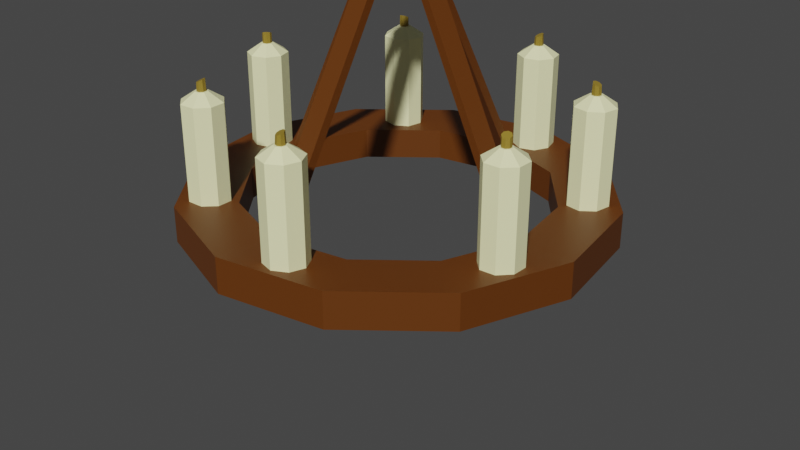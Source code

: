# Source: candle_chandelier.blend  (saved by Blender 2.90.8; exported with 4.5.12 LTS)
import bpy
from mathutils import Matrix  # noqa: F401  (used for matrix-valued properties, if any)

bpy.ops.wm.read_factory_settings(use_empty=True)
scene = bpy.context.scene
scene.name = 'Scene'

# ---- collections
col_collection = bpy.data.collections.new('Collection'); scene.collection.children.link(col_collection)

# ---- materials (node trees are filled in below, after node groups)
mat_candle_s_rope = bpy.data.materials.new("Candle's_rope")
mat_candle_s_rope.use_transparent_shadow = False
mat_white_candle_s = bpy.data.materials.new("White_candle's")
mat_white_candle_s.use_transparent_shadow = False
mat_cooper_candle_chandelier = bpy.data.materials.new('Cooper_candle chandelier')
mat_cooper_candle_chandelier.use_transparent_shadow = False

# ---- material node trees
mat_candle_s_rope.use_nodes = True; mat_candle_s_rope.node_tree.nodes.clear()
_N = mat_candle_s_rope.node_tree.nodes; _L = mat_candle_s_rope.node_tree.links
n0 = _N.new('ShaderNodeBsdfPrincipled'); n0.name = 'Principled BSDF'; n0.location = (10, 300)
n0.distribution = 'GGX'
n0.subsurface_method = 'BURLEY'
n0.inputs[0].default_value = (0.2957, 0.1984, 0.02445, 1.0)
n0.inputs[3].default_value = 1.45
n0.inputs[27].default_value = (0.0, 0.0, 0.0, 1.0)
n0.inputs[28].default_value = 1.0
n1 = _N.new('ShaderNodeOutputMaterial'); n1.name = 'Material Output'; n1.location = (300, 300)
_L.new(n0.outputs[0], n1.inputs[0])
n1.is_active_output = True
mat_white_candle_s.use_nodes = True; mat_white_candle_s.node_tree.nodes.clear()
_N = mat_white_candle_s.node_tree.nodes; _L = mat_white_candle_s.node_tree.links
n0 = _N.new('ShaderNodeBsdfPrincipled'); n0.name = 'Principled BSDF'; n0.location = (10, 300)
n0.distribution = 'GGX'
n0.subsurface_method = 'BURLEY'
n0.inputs[0].default_value = (1.0, 0.9915, 0.549, 1.0)
n0.inputs[3].default_value = 1.45
n0.inputs[27].default_value = (0.0, 0.0, 0.0, 1.0)
n0.inputs[28].default_value = 1.0
n1 = _N.new('ShaderNodeOutputMaterial'); n1.name = 'Material Output'; n1.location = (300, 300)
_L.new(n0.outputs[0], n1.inputs[0])
n1.is_active_output = True
mat_cooper_candle_chandelier.use_nodes = True; mat_cooper_candle_chandelier.node_tree.nodes.clear()
_N = mat_cooper_candle_chandelier.node_tree.nodes; _L = mat_cooper_candle_chandelier.node_tree.links
n0 = _N.new('ShaderNodeBsdfPrincipled'); n0.name = 'Principled BSDF'; n0.location = (10, 300)
n0.distribution = 'GGX'
n0.subsurface_method = 'BURLEY'
n0.inputs[0].default_value = (0.1237, 0.03451, 0.001864, 1.0)
n0.inputs[3].default_value = 1.45
n0.inputs[27].default_value = (0.0, 0.0, 0.0, 1.0)
n0.inputs[28].default_value = 1.0
n1 = _N.new('ShaderNodeOutputMaterial'); n1.name = 'Material Output'; n1.location = (300, 300)
_L.new(n0.outputs[0], n1.inputs[0])
n1.is_active_output = True

# ---- world
world_world = bpy.data.worlds.new('World'); scene.world = world_world
world_world.use_nodes = True; world_world.node_tree.nodes.clear()
_N = world_world.node_tree.nodes; _L = world_world.node_tree.links
n0 = _N.new('ShaderNodeOutputWorld'); n0.name = 'World Output'; n0.location = (300, 300)
n1 = _N.new('ShaderNodeBackground'); n1.name = 'Background'; n1.location = (10, 300)
n1.inputs[0].default_value = (0.05088, 0.05088, 0.05088, 1.0)
_L.new(n1.outputs[0], n0.inputs[0])
n0.is_active_output = True
world_world.color = (0.05088, 0.05088, 0.05088)
world_world.use_sun_shadow = False
world_world.sun_shadow_jitter_overblur = 0.0

# ---- cameras
cam_camera = bpy.data.cameras.new('Camera')
cam_camera.clip_end = 100.0
cam_camera.ortho_scale = 7.314

# ---- meshes
me_circle_023 = bpy.data.meshes.new('Circle.023')
me_circle_023.from_pydata([(2.018, -0.406, -1.111), (1.889, -0.3007, -1.111), (1.723, -0.3176, -1.111), (1.618, -0.447, -1.111), (1.635, -0.613, -1.111), (1.764, -0.7183, -1.111), (1.93, -0.7014, -1.111), (2.035, -0.572, -1.111), (2.018, -0.406, -0.04736), (1.889, -0.3007, -0.04736), (1.723, -0.3176, -0.04736), (1.618, -0.447, -0.04736), (1.635, -0.613, -0.04736), (1.764, -0.7183, -0.04736), (1.93, -0.7014, -0.04736), (2.035, -0.572, -0.04736), (1.87, -0.4858, 0.05426), (1.841, -0.4617, 0.05426), (1.803, -0.4656, 0.05426), (1.779, -0.4952, 0.05426), (1.783, -0.5332, 0.05426), (1.812, -0.5573, 0.05426), (1.85, -0.5534, 0.05426), (1.874, -0.5238, 0.05426), (1.845, -0.4462, 0.05426), (1.885, -0.4781, 0.05426), (1.795, -0.4513, 0.05426), (1.763, -0.4906, 0.05426), (1.768, -0.5409, 0.05426), (1.808, -0.5728, 0.05426), (1.858, -0.5677, 0.05426), (1.89, -0.5285, 0.05426), (1.87, -0.4858, 0.158), (1.843, -0.4657, 0.1722), (1.806, -0.4713, 0.178), (1.781, -0.4992, 0.1722), (1.783, -0.5332, 0.158), (1.81, -0.5533, 0.1438), (1.847, -0.5477, 0.138), (1.872, -0.5198, 0.1438), (0.02744, 2.188, -1.41), (-1.08, 1.891, -1.41), (-1.891, 1.08, -1.41), (-2.188, -0.02744, -1.41), (-1.891, -1.135, -1.41), (-1.08, -1.946, -1.41), (0.02744, -2.243, -1.41), (1.135, -1.946, -1.41), (1.946, -1.135, -1.41), (2.243, -0.02744, -1.41), (1.946, 1.08, -1.41), (1.135, 1.891, -1.41), (0.02744, 1.567, -1.387), (-0.77, 1.354, -1.387), (-1.354, 0.77, -1.387), (-1.567, -0.02744, -1.387), (-1.354, -0.8249, -1.387), (-0.77, -1.409, -1.387), (0.02744, -1.622, -1.387), (0.8249, -1.409, -1.387), (1.409, -0.8249, -1.387), (1.622, -0.02744, -1.387), (1.409, 0.77, -1.387), (0.8249, 1.354, -1.387), (0.02744, 2.188, -1.036), (-1.08, 1.891, -1.036), (-1.891, 1.08, -1.036), (-2.188, -0.02744, -1.036), (-1.891, -1.135, -1.036), (-1.08, -1.946, -1.036), (0.02744, -2.243, -1.036), (1.135, -1.946, -1.036), (1.946, -1.135, -1.036), (2.243, -0.02744, -1.036), (1.946, 1.08, -1.036), (1.135, 1.891, -1.036), (0.02744, 1.567, -1.058), (-0.77, 1.354, -1.058), (-1.354, 0.77, -1.058), (-1.567, -0.02744, -1.058), (-1.354, -0.8249, -1.058), (-0.77, -1.409, -1.058), (0.02744, -1.622, -1.058), (0.8249, -1.409, -1.058), (1.409, -0.8249, -1.058), (1.622, -0.02744, -1.058), (1.409, 0.77, -1.058), (0.8249, 1.354, -1.058), (0.6924, -1.945, -1.111), (0.7227, -1.781, -1.111), (0.6281, -1.644, -1.111), (0.464, -1.613, -1.111), (0.3266, -1.708, -1.111), (0.2963, -1.872, -1.111), (0.3909, -2.009, -1.111), (0.555, -2.04, -1.111), (0.6924, -1.945, -0.04736), (0.7227, -1.781, -0.04736), (0.6281, -1.644, -0.04736), (0.464, -1.613, -0.04736), (0.3266, -1.708, -0.04736), (0.2963, -1.872, -0.04736), (0.3909, -2.009, -0.04736), (0.555, -2.04, -0.04736), (0.5514, -1.854, 0.05426), (0.5583, -1.816, 0.05426), (0.5367, -1.785, 0.05426), (0.4991, -1.778, 0.05426), (0.4676, -1.799, 0.05426), (0.4607, -1.837, 0.05426), (0.4824, -1.868, 0.05426), (0.5199, -1.875, 0.05426), (0.5741, -1.813, 0.05426), (0.565, -1.862, 0.05426), (0.5455, -1.771, 0.05426), (0.4957, -1.762, 0.05426), (0.4541, -1.791, 0.05426), (0.4449, -1.84, 0.05426), (0.4735, -1.882, 0.05426), (0.5233, -1.891, 0.05426), (0.5514, -1.854, 0.158), (0.5558, -1.82, 0.1722), (0.5331, -1.79, 0.178), (0.4966, -1.782, 0.1722), (0.4676, -1.799, 0.158), (0.4632, -1.833, 0.1438), (0.4859, -1.863, 0.138), (0.5224, -1.872, 0.1438), (-0.9257, -1.738, -1.111), (-0.8286, -1.603, -1.111), (-0.8558, -1.438, -1.111), (-0.9915, -1.341, -1.111), (-1.156, -1.368, -1.111), (-1.253, -1.504, -1.111), (-1.226, -1.668, -1.111), (-1.09, -1.765, -1.111), (-0.9257, -1.738, -0.04736), (-0.8286, -1.603, -0.04736), (-0.8558, -1.438, -0.04736), (-0.9915, -1.341, -0.04736), (-1.156, -1.368, -0.04736), (-1.253, -1.504, -0.04736), (-1.226, -1.668, -0.04736), (-1.09, -1.765, -0.04736), (-1.015, -1.596, 0.05426), (-0.9923, -1.564, 0.05426), (-0.9985, -1.527, 0.05426), (-1.03, -1.505, 0.05426), (-1.067, -1.511, 0.05426), (-1.089, -1.542, 0.05426), (-1.083, -1.58, 0.05426), (-1.052, -1.602, 0.05426), (-0.9765, -1.568, 0.05426), (-1.006, -1.609, 0.05426), (-0.9848, -1.518, 0.05426), (-1.026, -1.489, 0.05426), (-1.076, -1.497, 0.05426), (-1.105, -1.538, 0.05426), (-1.097, -1.588, 0.05426), (-1.056, -1.618, 0.05426), (-1.015, -1.596, 0.158), (-0.9962, -1.567, 0.1722), (-1.004, -1.53, 0.178), (-1.033, -1.507, 0.1722), (-1.067, -1.511, 0.158), (-1.086, -1.539, 0.1438), (-1.078, -1.576, 0.138), (-1.048, -1.599, 0.1438), (-1.977, -0.3491, -1.111), (-1.821, -0.4076, -1.111), (-1.669, -0.3386, -1.111), (-1.61, -0.1823, -1.111), (-1.679, -0.03045, -1.111), (-1.835, 0.02811, -1.111), (-1.987, -0.04096, -1.111), (-2.046, -0.1972, -1.111), (-1.977, -0.3491, -0.04736), (-1.821, -0.4076, -0.04736), (-1.669, -0.3386, -0.04736), (-1.61, -0.1823, -0.04736), (-1.679, -0.03045, -0.04736), (-1.835, 0.02811, -0.04736), (-1.987, -0.04096, -0.04736), (-2.046, -0.1972, -0.04736), (-1.862, -0.2262, 0.05426), (-1.826, -0.2396, 0.05426), (-1.792, -0.2238, 0.05426), (-1.778, -0.1881, 0.05426), (-1.794, -0.1533, 0.05426), (-1.83, -0.1399, 0.05426), (-1.865, -0.1557, 0.05426), (-1.878, -0.1915, 0.05426), (-1.826, -0.2558, 0.05426), (-1.873, -0.2381, 0.05426), (-1.78, -0.2349, 0.05426), (-1.762, -0.1875, 0.05426), (-1.783, -0.1415, 0.05426), (-1.83, -0.1237, 0.05426), (-1.876, -0.1447, 0.05426), (-1.894, -0.192, 0.05426), (-1.862, -0.2262, 0.158), (-1.83, -0.2365, 0.1722), (-1.796, -0.2194, 0.178), (-1.782, -0.185, 0.1722), (-1.794, -0.1533, 0.158), (-1.826, -0.143, 0.1438), (-1.86, -0.1601, 0.138), (-1.875, -0.1946, 0.1438), (-1.5, 1.231, -1.111), (-1.397, 1.1, -1.111), (-1.231, 1.08, -1.111), (-1.1, 1.182, -1.111), (-1.08, 1.348, -1.111), (-1.182, 1.479, -1.111), (-1.348, 1.5, -1.111), (-1.479, 1.397, -1.111), (-1.5, 1.231, -0.04736), (-1.397, 1.1, -0.04736), (-1.231, 1.08, -0.04736), (-1.1, 1.182, -0.04736), (-1.08, 1.348, -0.04736), (-1.182, 1.479, -0.04736), (-1.348, 1.5, -0.04736), (-1.479, 1.397, -0.04736), (-1.338, 1.276, 0.05426), (-1.314, 1.246, 0.05426), (-1.276, 1.242, 0.05426), (-1.246, 1.265, 0.05426), (-1.242, 1.303, 0.05426), (-1.265, 1.333, 0.05426), (-1.303, 1.338, 0.05426), (-1.333, 1.314, 0.05426), (-1.322, 1.232, 0.05426), (-1.353, 1.272, 0.05426), (-1.272, 1.226, 0.05426), (-1.232, 1.257, 0.05426), (-1.226, 1.307, 0.05426), (-1.257, 1.347, 0.05426), (-1.307, 1.353, 0.05426), (-1.347, 1.322, 0.05426), (-1.338, 1.276, 0.158), (-1.315, 1.251, 0.1722), (-1.278, 1.248, 0.178), (-1.247, 1.269, 0.1722), (-1.242, 1.303, 0.158), (-1.264, 1.329, 0.1438), (-1.301, 1.331, 0.138), (-1.332, 1.31, 0.1438), (0.3383, 1.668, -1.111), (0.4076, 1.82, -1.111), (0.3494, 1.977, -1.111), (0.1976, 2.046, -1.111), (0.04126, 1.988, -1.111), (-0.02809, 1.836, -1.111), (0.03018, 1.68, -1.111), (0.1819, 1.61, -1.111), (0.3383, 1.668, -0.04736), (0.4076, 1.82, -0.04736), (0.3494, 1.977, -0.04736), (0.1976, 2.046, -0.04736), (0.04126, 1.988, -0.04736), (-0.02809, 1.836, -0.04736), (0.03018, 1.68, -0.04736), (0.1819, 1.61, -0.04736), (0.2238, 1.792, 0.05426), (0.2396, 1.826, 0.05426), (0.2263, 1.862, 0.05426), (0.1916, 1.878, 0.05426), (0.1558, 1.865, 0.05426), (0.1399, 1.83, 0.05426), (0.1532, 1.794, 0.05426), (0.188, 1.778, 0.05426), (0.2558, 1.826, 0.05426), (0.2348, 1.78, 0.05426), (0.2381, 1.873, 0.05426), (0.1921, 1.894, 0.05426), (0.1447, 1.876, 0.05426), (0.1237, 1.83, 0.05426), (0.1414, 1.783, 0.05426), (0.1874, 1.762, 0.05426), (0.2238, 1.792, 0.158), (0.2363, 1.823, 0.1722), (0.2216, 1.858, 0.178), (0.1882, 1.875, 0.1722), (0.1558, 1.865, 0.158), (0.1432, 1.833, 0.1438), (0.158, 1.798, 0.138), (0.1913, 1.781, 0.1438), (1.492, 1.25, -1.111), (1.362, 1.146, -1.111), (1.344, 0.98, -1.111), (1.448, 0.8498, -1.111), (1.614, 0.8316, -1.111), (1.744, 0.9359, -1.111), (1.762, 1.102, -1.111), (1.658, 1.232, -1.111), (1.492, 1.25, -0.04736), (1.362, 1.146, -0.04736), (1.344, 0.98, -0.04736), (1.448, 0.8498, -0.04736), (1.614, 0.8316, -0.04736), (1.744, 0.9359, -0.04736), (1.762, 1.102, -0.04736), (1.658, 1.232, -0.04736), (1.539, 1.089, 0.05426), (1.509, 1.065, 0.05426), (1.505, 1.027, 0.05426), (1.529, 0.9972, 0.05426), (1.567, 0.993, 0.05426), (1.597, 1.017, 0.05426), (1.601, 1.055, 0.05426), (1.577, 1.085, 0.05426), (1.495, 1.073, 0.05426), (1.535, 1.104, 0.05426), (1.49, 1.022, 0.05426), (1.521, 0.983, 0.05426), (1.572, 0.9774, 0.05426), (1.611, 1.009, 0.05426), (1.617, 1.059, 0.05426), (1.585, 1.099, 0.05426), (1.539, 1.089, 0.158), (1.514, 1.066, 0.1722), (1.511, 1.029, 0.178), (1.534, 0.9984, 0.1722), (1.567, 0.993, 0.158), (1.593, 1.016, 0.1438), (1.595, 1.053, 0.138), (1.573, 1.083, 0.1438), (0.02744, 0.0962, 1.436), (-0.07964, 0.03438, 1.436), (-0.07964, -0.08925, 1.436), (0.02744, -0.1511, 1.436), (0.1345, -0.08925, 1.436), (0.1345, 0.03438, 1.436), (0.02744, 0.0962, 4.527), (-0.07964, 0.03438, 4.527), (-0.07964, -0.08925, 4.527), (0.02744, -0.1511, 4.527), (0.1345, -0.08925, 4.527), (0.1345, 0.03438, 4.527), (0.02744, 0.5584, 4.527), (-0.4799, 0.2655, 4.527), (-0.4799, -0.3203, 4.527), (0.02744, -0.6132, 4.527), (0.5348, -0.3203, 4.527), (0.5348, 0.2655, 4.527), (0.5348, 0.2655, 4.727), (0.5348, -0.3203, 4.727), (0.02744, -0.6132, 4.727), (-0.4799, -0.3203, 4.727), (-0.4799, 0.2655, 4.727), (0.02744, 0.5584, 4.727), (0.02744, 0.3282, 1.436), (-0.2805, 0.1504, 1.436), (-0.2805, -0.2052, 1.436), (0.02744, -0.3831, 1.436), (0.3354, -0.2052, 1.436), (0.3354, 0.1504, 1.436), (0.02744, 0.3282, 1.314), (-0.2805, 0.1504, 1.314), (-0.2805, -0.2052, 1.314), (0.02744, -0.3831, 1.314), (0.3354, -0.2052, 1.314), (0.3354, 0.1504, 1.314), (-0.08198, -1.649, -1.365), (-0.08198, -1.725, -1.31), (-0.08198, -0.1943, 1.388), (-0.08198, -0.2876, 1.388), (0.1368, -1.649, -1.365), (0.1368, -1.725, -1.31), (0.1368, -0.1943, 1.388), (0.1368, -0.2876, 1.388), (-0.08198, 1.594, -1.365), (-0.08198, 1.67, -1.31), (-0.08198, 0.1395, 1.388), (-0.08198, 0.2327, 1.388), (0.1368, 1.594, -1.365), (0.1368, 1.67, -1.31), (0.1368, 0.1395, 1.388), (0.1368, 0.2327, 1.388), (1.649, -0.1368, -1.365), (1.725, -0.1368, -1.31), (0.1943, -0.1368, 1.388), (0.2876, -0.1368, 1.388), (1.649, 0.082, -1.365), (1.725, 0.082, -1.31), (0.1943, 0.08198, 1.388), (0.2876, 0.08198, 1.388), (-1.594, -0.1369, -1.365), (-1.67, -0.1369, -1.31), (-0.1395, -0.1369, 1.388), (-0.2327, -0.1369, 1.388), (-1.594, 0.08196, -1.365), (-1.67, 0.08196, -1.31), (-0.1395, 0.08198, 1.388), (-0.2327, 0.08198, 1.388)], [], [(1, 0, 7, 6, 5, 4, 3, 2), (14, 15, 31, 30), (7, 0, 8, 15), (5, 6, 14, 13), (3, 4, 12, 11), (1, 2, 10, 9), (6, 7, 15, 14), (4, 5, 13, 12), (2, 3, 11, 10), (0, 1, 9, 8), (16, 17, 33, 32), (12, 13, 29, 28), (10, 11, 27, 26), (8, 9, 24, 25), (15, 8, 25, 31), (13, 14, 30, 29), (11, 12, 28, 27), (9, 10, 26, 24), (17, 16, 25, 24), (18, 17, 24, 26), (19, 18, 26, 27), (20, 19, 27, 28), (21, 20, 28, 29), (22, 21, 29, 30), (23, 22, 30, 31), (16, 23, 31, 25), (33, 34, 35, 36, 37, 38, 39, 32), (23, 16, 32, 39), (21, 22, 38, 37), (19, 20, 36, 35), (17, 18, 34, 33), (22, 23, 39, 38), (20, 21, 37, 36), (18, 19, 35, 34), (53, 54, 42, 41), (54, 55, 43, 42), (55, 56, 44, 43), (56, 57, 45, 44), (57, 58, 46, 45), (58, 59, 47, 46), (59, 60, 48, 47), (60, 61, 49, 48), (61, 62, 50, 49), (62, 63, 51, 50), (63, 52, 40, 51), (52, 53, 41, 40), (77, 65, 66, 78), (78, 66, 67, 79), (79, 67, 68, 80), (80, 68, 69, 81), (81, 69, 70, 82), (82, 70, 71, 83), (83, 71, 72, 84), (84, 72, 73, 85), (85, 73, 74, 86), (86, 74, 75, 87), (87, 75, 64, 76), (76, 64, 65, 77), (53, 52, 76, 77), (45, 46, 70, 69), (61, 60, 84, 85), (54, 53, 77, 78), (46, 47, 71, 70), (62, 61, 85, 86), (55, 54, 78, 79), (47, 48, 72, 71), (63, 62, 86, 87), (40, 41, 65, 64), (56, 55, 79, 80), (48, 49, 73, 72), (52, 63, 87, 76), (41, 42, 66, 65), (57, 56, 80, 81), (49, 50, 74, 73), (42, 43, 67, 66), (58, 57, 81, 82), (50, 51, 75, 74), (43, 44, 68, 67), (59, 58, 82, 83), (51, 40, 64, 75), (44, 45, 69, 68), (60, 59, 83, 84), (89, 88, 95, 94, 93, 92, 91, 90), (102, 103, 119, 118), (95, 88, 96, 103), (93, 94, 102, 101), (91, 92, 100, 99), (89, 90, 98, 97), (94, 95, 103, 102), (92, 93, 101, 100), (90, 91, 99, 98), (88, 89, 97, 96), (104, 105, 121, 120), (100, 101, 117, 116), (98, 99, 115, 114), (96, 97, 112, 113), (103, 96, 113, 119), (101, 102, 118, 117), (99, 100, 116, 115), (97, 98, 114, 112), (105, 104, 113, 112), (106, 105, 112, 114), (107, 106, 114, 115), (108, 107, 115, 116), (109, 108, 116, 117), (110, 109, 117, 118), (111, 110, 118, 119), (104, 111, 119, 113), (121, 122, 123, 124, 125, 126, 127, 120), (111, 104, 120, 127), (109, 110, 126, 125), (107, 108, 124, 123), (105, 106, 122, 121), (110, 111, 127, 126), (108, 109, 125, 124), (106, 107, 123, 122), (129, 128, 135, 134, 133, 132, 131, 130), (142, 143, 159, 158), (135, 128, 136, 143), (133, 134, 142, 141), (131, 132, 140, 139), (129, 130, 138, 137), (134, 135, 143, 142), (132, 133, 141, 140), (130, 131, 139, 138), (128, 129, 137, 136), (144, 145, 161, 160), (140, 141, 157, 156), (138, 139, 155, 154), (136, 137, 152, 153), (143, 136, 153, 159), (141, 142, 158, 157), (139, 140, 156, 155), (137, 138, 154, 152), (145, 144, 153, 152), (146, 145, 152, 154), (147, 146, 154, 155), (148, 147, 155, 156), (149, 148, 156, 157), (150, 149, 157, 158), (151, 150, 158, 159), (144, 151, 159, 153), (161, 162, 163, 164, 165, 166, 167, 160), (151, 144, 160, 167), (149, 150, 166, 165), (147, 148, 164, 163), (145, 146, 162, 161), (150, 151, 167, 166), (148, 149, 165, 164), (146, 147, 163, 162), (169, 168, 175, 174, 173, 172, 171, 170), (182, 183, 199, 198), (175, 168, 176, 183), (173, 174, 182, 181), (171, 172, 180, 179), (169, 170, 178, 177), (174, 175, 183, 182), (172, 173, 181, 180), (170, 171, 179, 178), (168, 169, 177, 176), (184, 185, 201, 200), (180, 181, 197, 196), (178, 179, 195, 194), (176, 177, 192, 193), (183, 176, 193, 199), (181, 182, 198, 197), (179, 180, 196, 195), (177, 178, 194, 192), (185, 184, 193, 192), (186, 185, 192, 194), (187, 186, 194, 195), (188, 187, 195, 196), (189, 188, 196, 197), (190, 189, 197, 198), (191, 190, 198, 199), (184, 191, 199, 193), (201, 202, 203, 204, 205, 206, 207, 200), (191, 184, 200, 207), (189, 190, 206, 205), (187, 188, 204, 203), (185, 186, 202, 201), (190, 191, 207, 206), (188, 189, 205, 204), (186, 187, 203, 202), (209, 208, 215, 214, 213, 212, 211, 210), (222, 223, 239, 238), (215, 208, 216, 223), (213, 214, 222, 221), (211, 212, 220, 219), (209, 210, 218, 217), (214, 215, 223, 222), (212, 213, 221, 220), (210, 211, 219, 218), (208, 209, 217, 216), (224, 225, 241, 240), (220, 221, 237, 236), (218, 219, 235, 234), (216, 217, 232, 233), (223, 216, 233, 239), (221, 222, 238, 237), (219, 220, 236, 235), (217, 218, 234, 232), (225, 224, 233, 232), (226, 225, 232, 234), (227, 226, 234, 235), (228, 227, 235, 236), (229, 228, 236, 237), (230, 229, 237, 238), (231, 230, 238, 239), (224, 231, 239, 233), (241, 242, 243, 244, 245, 246, 247, 240), (231, 224, 240, 247), (229, 230, 246, 245), (227, 228, 244, 243), (225, 226, 242, 241), (230, 231, 247, 246), (228, 229, 245, 244), (226, 227, 243, 242), (249, 248, 255, 254, 253, 252, 251, 250), (262, 263, 279, 278), (255, 248, 256, 263), (253, 254, 262, 261), (251, 252, 260, 259), (249, 250, 258, 257), (254, 255, 263, 262), (252, 253, 261, 260), (250, 251, 259, 258), (248, 249, 257, 256), (264, 265, 281, 280), (260, 261, 277, 276), (258, 259, 275, 274), (256, 257, 272, 273), (263, 256, 273, 279), (261, 262, 278, 277), (259, 260, 276, 275), (257, 258, 274, 272), (265, 264, 273, 272), (266, 265, 272, 274), (267, 266, 274, 275), (268, 267, 275, 276), (269, 268, 276, 277), (270, 269, 277, 278), (271, 270, 278, 279), (264, 271, 279, 273), (281, 282, 283, 284, 285, 286, 287, 280), (271, 264, 280, 287), (269, 270, 286, 285), (267, 268, 284, 283), (265, 266, 282, 281), (270, 271, 287, 286), (268, 269, 285, 284), (266, 267, 283, 282), (289, 288, 295, 294, 293, 292, 291, 290), (302, 303, 319, 318), (295, 288, 296, 303), (293, 294, 302, 301), (291, 292, 300, 299), (289, 290, 298, 297), (294, 295, 303, 302), (292, 293, 301, 300), (290, 291, 299, 298), (288, 289, 297, 296), (304, 305, 321, 320), (300, 301, 317, 316), (298, 299, 315, 314), (296, 297, 312, 313), (303, 296, 313, 319), (301, 302, 318, 317), (299, 300, 316, 315), (297, 298, 314, 312), (305, 304, 313, 312), (306, 305, 312, 314), (307, 306, 314, 315), (308, 307, 315, 316), (309, 308, 316, 317), (310, 309, 317, 318), (311, 310, 318, 319), (304, 311, 319, 313), (321, 322, 323, 324, 325, 326, 327, 320), (311, 304, 320, 327), (309, 310, 326, 325), (307, 308, 324, 323), (305, 306, 322, 321), (310, 311, 327, 326), (308, 309, 325, 324), (306, 307, 323, 322), (331, 330, 354, 355), (339, 334, 340, 345), (330, 331, 337, 336), (328, 329, 335, 334), (333, 328, 334, 339), (331, 332, 338, 337), (329, 330, 336, 335), (332, 333, 339, 338), (344, 345, 346, 347), (337, 338, 344, 343), (335, 336, 342, 341), (338, 339, 345, 344), (336, 337, 343, 342), (334, 335, 341, 340), (343, 344, 347, 348), (340, 341, 350, 351), (351, 350, 349, 348, 347, 346), (342, 343, 348, 349), (345, 340, 351, 346), (341, 342, 349, 350), (357, 356, 362, 363), (329, 328, 352, 353), (328, 333, 357, 352), (332, 331, 355, 356), (330, 329, 353, 354), (333, 332, 356, 357), (359, 358, 363, 362, 361, 360), (355, 354, 360, 361), (353, 352, 358, 359), (352, 357, 363, 358), (356, 355, 361, 362), (354, 353, 359, 360), (364, 365, 367, 366), (366, 367, 371, 370), (370, 371, 369, 368), (368, 369, 365, 364), (366, 370, 368, 364), (371, 367, 365, 369), (372, 374, 375, 373), (374, 378, 379, 375), (378, 376, 377, 379), (376, 372, 373, 377), (374, 372, 376, 378), (379, 377, 373, 375), (380, 381, 383, 382), (382, 383, 387, 386), (386, 387, 385, 384), (384, 385, 381, 380), (382, 386, 384, 380), (387, 383, 381, 385), (388, 390, 391, 389), (390, 394, 395, 391), (394, 392, 393, 395), (392, 388, 389, 393), (390, 388, 392, 394), (395, 393, 389, 391)])
me_circle_023.polygons.foreach_set('material_index', [1, 1, 1, 1, 1, 1, 1, 1, 1, 1, 0, 1, 1, 1, 1, 1, 1, 1, 1, 1, 1, 1, 1, 1, 1, 1, 0, 0, 0, 0, 0, 0, 0, 0, 2, 2, 2, 2, 2, 2, 2, 2, 2, 2, 2, 2, 2, 2, 2, 2, 2, 2, 2, 2, 2, 2, 2, 2, 2, 2, 2, 2, 2, 2, 2, 2, 2, 2, 2, 2, 2, 2, 2, 2, 2, 2, 2, 2, 2, 2, 2, 2, 1, 1, 1, 1, 1, 1, 1, 1, 1, 1, 0, 1, 1, 1, 1, 1, 1, 1, 1, 1, 1, 1, 1, 1, 1, 1, 0, 0, 0, 0, 0, 0, 0, 0, 1, 1, 1, 1, 1, 1, 1, 1, 1, 1, 0, 1, 1, 1, 1, 1, 1, 1, 1, 1, 1, 1, 1, 1, 1, 1, 0, 0, 0, 0, 0, 0, 0, 0, 1, 1, 1, 1, 1, 1, 1, 1, 1, 1, 0, 1, 1, 1, 1, 1, 1, 1, 1, 1, 1, 1, 1, 1, 1, 1, 0, 0, 0, 0, 0, 0, 0, 0, 1, 1, 1, 1, 1, 1, 1, 1, 1, 1, 0, 1, 1, 1, 1, 1, 1, 1, 1, 1, 1, 1, 1, 1, 1, 1, 0, 0, 0, 0, 0, 0, 0, 0, 1, 1, 1, 1, 1, 1, 1, 1, 1, 1, 0, 1, 1, 1, 1, 1, 1, 1, 1, 1, 1, 1, 1, 1, 1, 1, 0, 0, 0, 0, 0, 0, 0, 0, 1, 1, 1, 1, 1, 1, 1, 1, 1, 1, 0, 1, 1, 1, 1, 1, 1, 1, 1, 1, 1, 1, 1, 1, 1, 1, 0, 0, 0, 0, 0, 0, 0, 0, 2, 2, 2, 2, 2, 2, 2, 2, 2, 2, 2, 2, 2, 2, 2, 2, 2, 2, 2, 2, 2, 2, 2, 2, 2, 2, 2, 2, 2, 2, 2, 2, 2, 2, 2, 2, 2, 2, 2, 2, 2, 2, 2, 2, 2, 2, 2, 2, 2, 2, 2, 2, 2, 2, 2, 2])
_uv = me_circle_023.uv_layers.new(name='UVMap')
_uv.uv.foreach_set('vector', [0.0, 0.0, 0.0, 0.0, 0.0, 0.0, 0.0, 0.0, 0.0, 0.0, 0.0, 0.0, 0.0, 0.0, 0.0, 0.0, 0.0, 0.0, 0.0, 0.0, 0.0, 0.0, 0.0, 0.0, 0.0, 0.0, 0.0, 0.0, 0.0, 0.0, 0.0, 0.0, 0.0, 0.0, 0.0, 0.0, 0.0, 0.0, 0.0, 0.0, 0.0, 0.0, 0.0, 0.0, 0.0, 0.0, 0.0, 0.0, 0.0, 0.0, 0.0, 0.0, 0.0, 0.0, 0.0, 0.0, 0.0, 0.0, 0.0, 0.0, 0.0, 0.0, 0.0, 0.0, 0.0, 0.0, 0.0, 0.0, 0.0, 0.0, 0.0, 0.0, 0.0, 0.0, 0.0, 0.0, 0.0, 0.0, 0.0, 0.0, 0.0, 0.0, 0.0, 0.0, 0.0, 0.0, 0.0, 0.0, 0.0, 0.0, 0.0, 0.0, 0.0, 0.0, 0.0, 0.0, 0.0, 0.0, 0.0, 0.0, 0.0, 0.0, 0.0, 0.0, 0.0, 0.0, 0.0, 0.0, 0.0, 0.0, 0.0, 0.0, 0.0, 0.0, 0.0, 0.0, 0.0, 0.0, 0.0, 0.0, 0.0, 0.0, 0.0, 0.0, 0.0, 0.0, 0.0, 0.0, 0.0, 0.0, 0.0, 0.0, 0.0, 0.0, 0.0, 0.0, 0.0, 0.0, 0.0, 0.0, 0.0, 0.0, 0.0, 0.0, 0.0, 0.0, 0.0, 0.0, 0.0, 0.0, 0.0, 0.0, 0.0, 0.0, 0.0, 0.0, 0.0, 0.0, 0.0, 0.0, 0.0, 0.0, 0.0, 0.0, 0.0, 0.0, 0.0, 0.0, 0.0, 0.0, 0.0, 0.0, 0.0, 0.0, 0.0, 0.0, 0.0, 0.0, 0.0, 0.0, 0.0, 0.0, 0.0, 0.0, 0.0, 0.0, 0.0, 0.0, 0.0, 0.0, 0.0, 0.0, 0.0, 0.0, 0.0, 0.0, 0.0, 0.0, 0.0, 0.0, 0.0, 0.0, 0.0, 0.0, 0.0, 0.0, 0.0, 0.0, 0.0, 0.0, 0.0, 0.0, 0.0, 0.0, 0.0, 0.0, 0.0, 0.0, 0.0, 0.0, 0.0, 0.0, 0.0, 0.0, 0.0, 0.0, 0.0, 0.0, 0.0, 0.0, 0.0, 0.0, 0.0, 0.0, 0.0, 0.0, 0.0, 0.0, 0.0, 0.0, 0.0, 0.0, 0.0, 0.0, 0.0, 0.0, 0.0, 0.0, 0.0, 0.0, 0.0, 0.0, 0.0, 0.0, 0.0, 0.0, 0.0, 0.0, 0.0, 0.0, 0.0, 0.0, 0.0, 0.0, 0.0, 0.0, 0.0, 0.0, 0.0, 0.0, 0.0, 0.0, 0.0, 0.0, 0.0, 0.0, 0.0, 0.0, 0.0, 0.0, 0.0, 0.0, 0.0, 0.0, 0.0, 0.0, 0.0, 0.0, 0.0, 0.0, 0.0, 0.0, 0.0, 0.0, 0.0, 0.0, 0.0, 0.0, 0.0, 0.0, 0.0, 0.0, 0.0, 0.0, 0.0, 0.0, 0.0, 0.0, 0.0, 0.0, 0.0, 0.0, 0.0, 0.0, 0.0, 0.0, 0.0, 0.0, 0.0, 0.0, 0.0, 0.0, 0.0, 0.0, 0.0, 0.0, 0.0, 0.0, 0.0, 0.0, 0.0, 0.0, 0.0, 0.0, 0.0, 0.0, 0.0, 0.0, 0.0, 0.0, 0.0, 0.0, 0.0, 0.0, 0.0, 0.0, 0.0, 0.0, 0.0, 0.0, 0.0, 0.0, 0.0, 0.0, 0.0, 0.0, 0.0, 0.0, 0.0, 0.0, 0.0, 0.0, 0.0, 0.0, 0.0, 0.0, 0.0, 0.0, 0.0, 0.0, 0.0, 0.0, 0.0, 0.0, 0.0, 0.0, 0.0, 0.0, 0.0, 0.0, 0.0, 0.0, 0.0, 0.0, 0.0, 0.0, 0.0, 0.0, 0.0, 0.0, 0.0, 0.0, 0.0, 0.0, 0.0, 0.0, 0.0, 0.0, 0.0, 0.0, 0.0, 0.0, 0.0, 0.0, 0.0, 0.0, 0.0, 0.0, 0.0, 0.0, 0.0, 0.0, 0.0, 0.0, 0.0, 0.0, 0.0, 0.0, 0.0, 0.0, 0.0, 0.0, 0.0, 0.0, 0.0, 0.0, 0.0, 0.0, 0.0, 0.0, 0.0, 0.0, 0.0, 0.0, 0.0, 0.0, 0.0, 0.0, 0.0, 0.0, 0.0, 0.0, 0.0, 0.0, 0.0, 0.0, 0.0, 0.0, 0.0, 0.0, 0.0, 0.0, 0.0, 0.0, 0.0, 0.0, 0.0, 0.0, 0.0, 0.0, 0.0, 0.0, 0.0, 0.0, 0.0, 0.0, 0.0, 0.0, 0.0, 0.0, 0.0, 0.0, 0.0, 0.0, 0.0, 0.0, 0.0, 0.0, 0.0, 0.0, 0.0, 0.0, 0.0, 0.0, 0.0, 0.0, 0.0, 0.0, 0.0, 0.0, 0.0, 0.0, 0.0, 0.0, 0.0, 0.0, 0.0, 0.0, 0.0, 0.0, 0.0, 0.0, 0.0, 0.0, 0.0, 0.0, 0.0, 0.0, 0.0, 0.0, 0.0, 0.0, 0.0, 0.0, 0.0, 0.0, 0.0, 0.0, 0.0, 0.0, 0.0, 0.0, 0.0, 0.0, 0.0, 0.0, 0.0, 0.0, 0.0, 0.0, 0.0, 0.0, 0.0, 0.0, 0.0, 0.0, 0.0, 0.0, 0.0, 0.0, 0.0, 0.0, 0.0, 0.0, 0.0, 0.0, 0.0, 0.0, 0.0, 0.0, 0.0, 0.0, 0.0, 0.0, 0.0, 0.0, 0.0, 0.0, 0.0, 0.0, 0.0, 0.0, 0.0, 0.0, 0.0, 0.0, 0.0, 0.0, 0.0, 0.0, 0.0, 0.0, 0.0, 0.0, 0.0, 0.0, 0.0, 0.0, 0.0, 0.0, 0.0, 0.0, 0.0, 0.0, 0.0, 0.0, 0.0, 0.0, 0.0, 0.0, 0.0, 0.0, 0.0, 0.0, 0.0, 0.0, 0.0, 0.0, 0.0, 0.0, 0.0, 0.0, 0.0, 0.0, 0.0, 0.0, 0.0, 0.0, 0.0, 0.0, 0.0, 0.0, 0.0, 0.0, 0.0, 0.0, 0.0, 0.0, 0.0, 0.0, 0.0, 0.0, 0.0, 0.0, 0.0, 0.0, 0.0, 0.0, 0.0, 0.0, 0.0, 0.0, 0.0, 0.0, 0.0, 0.0, 0.0, 0.0, 0.0, 0.0, 0.0, 0.0, 0.0, 0.0, 0.0, 0.0, 0.0, 0.0, 0.0, 0.0, 0.0, 0.0, 0.0, 0.0, 0.0, 0.0, 0.0, 0.0, 0.0, 0.0, 0.0, 0.0, 0.0, 0.0, 0.0, 0.0, 0.0, 0.0, 0.0, 0.0, 0.0, 0.0, 0.0, 0.0, 0.0, 0.0, 0.0, 0.0, 0.0, 0.0, 0.0, 0.0, 0.0, 0.0, 0.0, 0.0, 0.0, 0.0, 0.0, 0.0, 0.0, 0.0, 0.0, 0.0, 0.0, 0.0, 0.0, 0.0, 0.0, 0.0, 0.0, 0.0, 0.0, 0.0, 0.0, 0.0, 0.0, 0.0, 0.0, 0.0, 0.0, 0.0, 0.0, 0.0, 0.0, 0.0, 0.0, 0.0, 0.0, 0.0, 0.0, 0.0, 0.0, 0.0, 0.0, 0.0, 0.0, 0.0, 0.0, 0.0, 0.0, 0.0, 0.0, 0.0, 0.0, 0.0, 0.0, 0.0, 0.0, 0.0, 0.0, 0.0, 0.0, 0.0, 0.0, 0.0, 0.0, 0.0, 0.0, 0.0, 0.0, 0.0, 0.0, 0.0, 0.0, 0.0, 0.0, 0.0, 0.0, 0.0, 0.0, 0.0, 0.0, 0.0, 0.0, 0.0, 0.0, 0.0, 0.0, 0.0, 0.0, 0.0, 0.0, 0.0, 0.0, 0.0, 0.0, 0.0, 0.0, 0.0, 0.0, 0.0, 0.0, 0.0, 0.0, 0.0, 0.0, 0.0, 0.0, 0.0, 0.0, 0.0, 0.0, 0.0, 0.0, 0.0, 0.0, 0.0, 0.0, 0.0, 0.0, 0.0, 0.0, 0.0, 0.0, 0.0, 0.0, 0.0, 0.0, 0.0, 0.0, 0.0, 0.0, 0.0, 0.0, 0.0, 0.0, 0.0, 0.0, 0.0, 0.0, 0.0, 0.0, 0.0, 0.0, 0.0, 0.0, 0.0, 0.0, 0.0, 0.0, 0.0, 0.0, 0.0, 0.0, 0.0, 0.0, 0.0, 0.0, 0.0, 0.0, 0.0, 0.0, 0.0, 0.0, 0.0, 0.0, 0.0, 0.0, 0.0, 0.0, 0.0, 0.0, 0.0, 0.0, 0.0, 0.0, 0.0, 0.0, 0.0, 0.0, 0.0, 0.0, 0.0, 0.0, 0.0, 0.0, 0.0, 0.0, 0.0, 0.0, 0.0, 0.0, 0.0, 0.0, 0.0, 0.0, 0.0, 0.0, 0.0, 0.0, 0.0, 0.0, 0.0, 0.0, 0.0, 0.0, 0.0, 0.0, 0.0, 0.0, 0.0, 0.0, 0.0, 0.0, 0.0, 0.0, 0.0, 0.0, 0.0, 0.0, 0.0, 0.0, 0.0, 0.0, 0.0, 0.0, 0.0, 0.0, 0.0, 0.0, 0.0, 0.0, 0.0, 0.0, 0.0, 0.0, 0.0, 0.0, 0.0, 0.0, 0.0, 0.0, 0.0, 0.0, 0.0, 0.0, 0.0, 0.0, 0.0, 0.0, 0.0, 0.0, 0.0, 0.0, 0.0, 0.0, 0.0, 0.0, 0.0, 0.0, 0.0, 0.0, 0.0, 0.0, 0.0, 0.0, 0.0, 0.0, 0.0, 0.0, 0.0, 0.0, 0.0, 0.0, 0.0, 0.0, 0.0, 0.0, 0.0, 0.0, 0.0, 0.0, 0.0, 0.0, 0.0, 0.0, 0.0, 0.0, 0.0, 0.0, 0.0, 0.0, 0.0, 0.0, 0.0, 0.0, 0.0, 0.0, 0.0, 0.0, 0.0, 0.0, 0.0, 0.0, 0.0, 0.0, 0.0, 0.0, 0.0, 0.0, 0.0, 0.0, 0.0, 0.0, 0.0, 0.0, 0.0, 0.0, 0.0, 0.0, 0.0, 0.0, 0.0, 0.0, 0.0, 0.0, 0.0, 0.0, 0.0, 0.0, 0.0, 0.0, 0.0, 0.0, 0.0, 0.0, 0.0, 0.0, 0.0, 0.0, 0.0, 0.0, 0.0, 0.0, 0.0, 0.0, 0.0, 0.0, 0.0, 0.0, 0.0, 0.0, 0.0, 0.0, 0.0, 0.0, 0.0, 0.0, 0.0, 0.0, 0.0, 0.0, 0.0, 0.0, 0.0, 0.0, 0.0, 0.0, 0.0, 0.0, 0.0, 0.0, 0.0, 0.0, 0.0, 0.0, 0.0, 0.0, 0.0, 0.0, 0.0, 0.0, 0.0, 0.0, 0.0, 0.0, 0.0, 0.0, 0.0, 0.0, 0.0, 0.0, 0.0, 0.0, 0.0, 0.0, 0.0, 0.0, 0.0, 0.0, 0.0, 0.0, 0.0, 0.0, 0.0, 0.0, 0.0, 0.0, 0.0, 0.0, 0.0, 0.0, 0.0, 0.0, 0.0, 0.0, 0.0, 0.0, 0.0, 0.0, 0.0, 0.0, 0.0, 0.0, 0.0, 0.0, 0.0, 0.0, 0.0, 0.0, 0.0, 0.0, 0.0, 0.0, 0.0, 0.0, 0.0, 0.0, 0.0, 0.0, 0.0, 0.0, 0.0, 0.0, 0.0, 0.0, 0.0, 0.0, 0.0, 0.0, 0.0, 0.0, 0.0, 0.0, 0.0, 0.0, 0.0, 0.0, 0.0, 0.0, 0.0, 0.0, 0.0, 0.0, 0.0, 0.0, 0.0, 0.0, 0.0, 0.0, 0.0, 0.0, 0.0, 0.0, 0.0, 0.0, 0.0, 0.0, 0.0, 0.0, 0.0, 0.0, 0.0, 0.0, 0.0, 0.0, 0.0, 0.0, 0.0, 0.0, 0.0, 0.0, 0.0, 0.0, 0.0, 0.0, 0.0, 0.0, 0.0, 0.0, 0.0, 0.0, 0.0, 0.0, 0.0, 0.0, 0.0, 0.0, 0.0, 0.0, 0.0, 0.0, 0.0, 0.0, 0.0, 0.0, 0.0, 0.0, 0.0, 0.0, 0.0, 0.0, 0.0, 0.0, 0.0, 0.0, 0.0, 0.0, 0.0, 0.0, 0.0, 0.0, 0.0, 0.0, 0.0, 0.0, 0.0, 0.0, 0.0, 0.0, 0.0, 0.0, 0.0, 0.0, 0.0, 0.0, 0.0, 0.0, 0.0, 0.0, 0.0, 0.0, 0.0, 0.0, 0.0, 0.0, 0.0, 0.0, 0.0, 0.0, 0.0, 0.0, 0.0, 0.0, 0.0, 0.0, 0.0, 0.0, 0.0, 0.0, 0.0, 0.0, 0.0, 0.0, 0.0, 0.0, 0.0, 0.0, 0.0, 0.0, 0.0, 0.0, 0.0, 0.0, 0.0, 0.0, 0.0, 0.0, 0.0, 0.0, 0.0, 0.0, 0.0, 0.0, 0.0, 0.0, 0.0, 0.0, 0.0, 0.0, 0.0, 0.0, 0.0, 0.0, 0.0, 0.0, 0.0, 0.0, 0.0, 0.0, 0.0, 0.0, 0.0, 0.0, 0.0, 0.0, 0.0, 0.0, 0.0, 0.0, 0.0, 0.0, 0.0, 0.0, 0.0, 0.0, 0.0, 0.0, 0.0, 0.0, 0.0, 0.0, 0.0, 0.0, 0.0, 0.0, 0.0, 0.0, 0.0, 0.0, 0.0, 0.0, 0.0, 0.0, 0.0, 0.0, 0.0, 0.0, 0.0, 0.0, 0.0, 0.0, 0.0, 0.0, 0.0, 0.0, 0.0, 0.0, 0.0, 0.0, 0.0, 0.0, 0.0, 0.0, 0.0, 0.0, 0.0, 0.0, 0.0, 0.0, 0.0, 0.0, 0.0, 0.0, 0.0, 0.0, 0.0, 0.0, 0.0, 0.0, 0.0, 0.0, 0.0, 0.0, 0.0, 0.0, 0.0, 0.0, 0.0, 0.0, 0.0, 0.0, 0.0, 0.0, 0.0, 0.0, 0.0, 0.0, 0.0, 0.0, 0.0, 0.0, 0.0, 0.0, 0.0, 0.0, 0.0, 0.0, 0.0, 0.0, 0.0, 0.0, 0.0, 0.0, 0.0, 0.0, 0.0, 0.0, 0.0, 0.0, 0.0, 0.0, 0.0, 0.0, 0.0, 0.0, 0.0, 0.0, 0.0, 0.0, 0.0, 0.0, 0.0, 0.0, 0.0, 0.0, 0.0, 0.0, 0.0, 0.0, 0.0, 0.0, 0.0, 0.0, 0.0, 0.0, 0.0, 0.0, 0.0, 0.0, 0.0, 0.0, 0.0, 0.0, 0.0, 0.0, 0.0, 0.0, 0.0, 0.0, 0.0, 0.0, 0.0, 0.0, 0.0, 0.0, 0.0, 0.0, 0.0, 0.0, 0.0, 0.0, 0.0, 0.0, 0.0, 0.0, 0.0, 0.0, 0.0, 0.0, 0.0, 0.0, 0.0, 0.0, 0.0, 0.0, 0.0, 0.0, 0.0, 0.0, 0.0, 0.0, 0.0, 0.0, 0.0, 0.0, 0.0, 0.0, 0.0, 0.0, 0.0, 0.0, 0.0, 0.0, 0.0, 0.0, 0.0, 0.0, 0.0, 0.0, 0.0, 0.0, 0.0, 0.0, 0.0, 0.0, 0.0, 0.0, 0.0, 0.0, 0.0, 0.0, 0.0, 0.0, 0.0, 0.0, 0.0, 0.0, 0.0, 0.0, 0.0, 0.0, 0.0, 0.0, 0.0, 0.0, 0.0, 0.0, 0.0, 0.0, 0.0, 0.0, 0.0, 0.0, 0.0, 0.0, 0.0, 0.0, 0.0, 0.0, 0.0, 0.0, 0.0, 0.0, 0.0, 0.0, 0.0, 0.0, 0.0, 0.0, 0.0, 0.0, 0.0, 0.0, 0.0, 0.0, 0.0, 0.0, 0.0, 0.0, 0.0, 0.0, 0.0, 0.0, 0.0, 0.0, 0.0, 0.0, 0.0, 0.0, 0.0, 0.0, 0.0, 0.0, 0.0, 0.0, 0.0, 0.0, 0.0, 0.0, 0.0, 0.0, 0.0, 0.0, 0.0, 0.0, 0.0, 0.0, 0.0, 0.0, 0.0, 0.0, 0.0, 0.0, 0.0, 0.0, 0.0, 0.0, 0.0, 0.0, 0.0, 0.0, 0.0, 0.0, 0.0, 0.0, 0.0, 0.0, 0.0, 0.0, 0.0, 0.0, 0.0, 0.0, 0.0, 0.0, 0.0, 0.0, 0.0, 0.0, 0.0, 0.0, 0.0, 0.0, 0.0, 0.0, 0.0, 0.0, 0.0, 0.0, 0.0, 0.0, 0.0, 0.0, 0.0, 0.0, 0.0, 0.0, 0.0, 0.0, 0.0, 0.0, 0.0, 0.0, 0.0, 0.0, 0.0, 0.0, 0.0, 0.0, 0.0, 0.0, 0.0, 0.0, 0.0, 0.0, 0.0, 0.0, 0.0, 0.0, 0.0, 0.0, 0.0, 0.0, 0.0, 0.0, 0.0, 0.0, 0.0, 0.0, 0.0, 0.0, 0.0, 0.0, 0.0, 0.0, 0.0, 0.0, 0.0, 0.0, 0.0, 0.0, 0.0, 0.0, 0.0, 0.0, 0.0, 0.0, 0.0, 0.0, 0.0, 0.0, 0.0, 0.0, 0.0, 0.0, 0.0, 0.0, 0.0, 0.0, 0.0, 0.0, 0.0, 0.0, 0.0, 0.0, 0.0, 0.0, 0.0, 0.0, 0.0, 0.0, 0.0, 0.0, 0.0, 0.0, 0.0, 0.0, 0.0, 0.0, 0.0, 0.0, 0.0, 0.0, 0.0, 0.0, 0.0, 0.0, 0.0, 0.0, 0.0, 0.0, 0.0, 0.0, 0.0, 0.0, 0.0, 0.0, 0.0, 0.0, 0.0, 0.0, 0.0, 0.0, 0.0, 0.0, 0.0, 0.0, 0.0, 0.0, 0.0, 0.0, 0.0, 0.0, 0.0, 0.0, 0.0, 0.0, 0.0, 0.0, 0.0, 0.0, 0.0, 0.0, 0.0, 0.0, 0.0, 0.0, 0.0, 0.0, 0.0, 0.0, 0.0, 0.0, 0.0, 0.0, 0.0, 0.0, 0.0, 0.0, 0.0, 0.0, 0.0, 0.0, 0.0, 0.0, 0.0, 0.0, 0.0, 0.0, 0.0, 0.0, 0.0, 0.0, 0.0, 0.0, 0.0, 0.0, 0.0, 0.0, 0.0, 0.0, 0.0, 0.0, 0.0, 0.0, 0.0, 0.0, 0.0, 0.0, 0.0, 0.0, 0.0, 0.0, 0.0, 0.0, 0.0, 0.0, 0.0, 0.0, 0.0, 0.0, 0.0, 0.0, 0.0, 0.0, 0.0, 0.0, 0.0, 0.0, 0.0, 0.0, 0.0, 0.0, 0.0, 0.0, 0.0, 0.0, 0.0, 0.0, 0.0, 0.0, 0.0, 0.0, 0.0, 0.0, 0.0, 0.0, 0.0, 0.0, 0.0, 0.0, 0.0, 0.0, 0.0, 0.0, 0.0, 0.0, 0.0, 0.0, 0.0, 0.0, 0.0, 0.0, 0.0, 0.0, 0.0, 0.0, 0.0, 0.0, 0.0, 0.0, 0.0, 0.0, 0.0, 0.0, 0.0, 0.0, 0.0, 0.0, 0.0, 0.0, 0.0, 0.0, 0.0, 0.0, 0.0, 0.0, 0.0, 0.0, 0.0, 0.0, 0.0, 0.0, 0.0, 0.0, 0.0, 0.0, 0.0, 0.0, 0.0, 0.0, 0.0, 0.0, 0.0, 0.0, 0.0, 0.0, 0.0, 0.0, 0.0, 0.0, 0.0, 0.0, 0.0, 0.0, 0.0, 0.0, 0.0, 0.0, 0.0, 0.0, 0.0, 0.0, 0.0, 0.0, 0.0, 0.0, 0.0, 0.0, 0.0, 0.0, 0.0, 0.0, 0.0, 0.0, 0.0, 0.0, 0.0, 0.0, 0.0, 0.0, 0.0, 0.0, 0.0, 0.0, 0.0, 0.0, 0.0, 0.0, 0.0, 0.0, 0.0, 0.0, 0.0, 0.0, 0.0, 0.0, 0.0, 0.0, 0.0, 0.0, 0.0, 0.0, 0.0, 0.0, 0.0, 0.0, 0.0, 0.0, 0.0, 0.0, 0.0, 0.0, 0.0, 0.0, 0.0, 0.0, 0.0, 0.0, 0.0, 0.0, 0.0, 0.0, 0.0, 0.0, 0.0, 0.0, 0.0, 0.0, 0.0, 0.0, 0.0, 0.0, 0.0, 0.0, 0.0, 0.0, 0.0, 0.0, 0.0, 0.0, 0.0, 0.0, 0.0, 0.0, 0.0, 0.0, 0.0, 0.0, 0.0, 0.0, 0.0, 0.0, 0.0, 0.0, 0.0, 0.0, 0.0, 0.0, 0.0, 0.0, 0.0, 0.0, 0.0, 0.0, 0.0, 0.0, 0.0, 0.0, 0.0, 0.0, 0.0, 0.0, 0.0, 0.0, 0.0, 0.0, 0.0, 0.0, 0.0, 0.0, 0.0, 0.0, 0.0, 0.0, 0.0, 0.0, 0.0, 0.0, 0.0, 0.0, 0.0, 0.0, 0.0, 0.0, 0.0, 0.0, 0.0, 0.0, 0.0, 0.0, 0.0, 0.0, 0.0, 0.0, 0.0, 0.0, 0.0, 0.0, 0.0, 0.0, 0.0, 0.0, 0.0, 0.0, 0.0, 0.0, 0.0, 0.0, 0.0, 0.0, 0.0, 0.0, 0.0, 0.0, 0.0, 0.0, 0.0, 0.0, 0.0, 0.0, 0.0, 0.0, 0.0, 0.0, 0.0, 0.0, 0.0, 0.0, 0.0, 0.0, 0.0, 0.0, 0.0, 0.0, 0.0, 0.0, 0.0, 0.0, 0.0, 0.0, 0.0, 0.0, 0.0, 0.0, 0.0, 0.0, 0.0, 0.0, 0.0, 0.0, 0.0, 0.0, 0.0, 0.0, 0.0, 0.0, 0.0, 0.0, 0.0, 0.0, 0.0, 0.0, 0.0, 0.0, 0.0, 0.0, 0.0, 0.0, 0.0, 0.0, 0.0, 0.0, 0.0, 0.0, 0.0, 0.0, 0.0, 0.0, 0.0, 0.0, 0.0, 0.0, 0.0, 0.0, 0.0, 0.0, 0.0, 0.0, 0.0, 0.0, 0.0, 0.0, 0.0, 0.0, 0.0, 0.0, 0.0, 0.0, 0.0, 0.0, 0.0, 0.0, 0.0, 0.0, 0.0, 0.0, 0.0, 0.0, 0.0, 0.0, 0.0, 0.0, 0.0, 0.0, 0.0, 0.0, 0.0, 0.0, 0.0, 0.0, 0.0, 0.0, 0.0, 0.0, 0.0, 0.0, 0.0, 0.0, 0.0, 0.0, 0.0, 0.0, 0.0, 0.0, 0.0, 0.0, 0.0, 0.0, 0.0, 0.0, 0.0, 0.0, 0.0, 0.0, 0.0, 0.0, 0.0, 0.0, 0.0, 0.0, 0.0, 0.0, 0.0, 0.0, 0.0, 0.0, 0.0, 0.0, 0.0, 0.0, 0.0, 0.0, 0.0, 0.0, 0.0, 0.0, 0.0, 0.0, 0.0, 0.0, 0.0, 0.0, 0.0, 0.0, 0.0, 0.0, 0.0, 0.0, 0.0, 0.0, 0.0, 0.0, 0.0, 0.0, 0.0, 0.0, 0.0, 0.0, 0.0, 0.0, 0.0, 0.0, 0.0, 0.0, 0.0, 0.0, 0.0, 0.0, 0.0, 0.0, 0.0, 0.0, 0.0, 0.0, 0.0, 0.0, 0.0, 0.0, 0.0, 0.0, 0.0, 0.0, 0.0, 0.0, 0.0, 0.0, 0.0, 0.0, 0.0, 0.0, 0.0, 0.0, 0.0, 0.0, 0.0, 0.0, 0.0, 0.0, 0.0, 0.0, 0.0, 0.0, 0.0, 0.0, 0.0, 0.0, 0.0, 0.0, 0.0, 0.0, 0.0, 0.0, 0.0, 0.0, 0.0, 0.0, 0.0, 0.0, 0.0, 0.0, 0.0, 0.0, 0.0, 0.0, 0.0, 0.0, 0.0, 0.0, 0.0, 0.0, 0.0, 0.0, 0.0, 0.0, 0.0, 0.0, 0.0, 0.0, 0.0, 0.0, 0.0, 0.0, 0.0, 0.0, 0.0, 0.0, 0.0, 0.0, 0.0, 0.0, 0.0, 0.0, 0.0, 0.0, 0.0, 0.0, 0.0, 0.0, 0.0, 0.0, 0.0, 0.0, 0.0, 0.0, 0.0, 0.0, 0.0, 0.0, 0.0, 0.0, 0.0, 0.0, 0.0, 0.0, 0.0, 0.0, 0.0, 0.0, 0.0, 0.0, 0.0, 0.0, 0.0, 0.0, 0.0, 0.0, 0.0, 0.0, 0.0, 0.0, 0.0, 0.0, 0.0, 0.0, 0.0, 0.0, 0.0, 0.0, 0.0, 0.0, 0.0, 0.0, 0.0, 0.0, 0.0, 0.0, 0.0, 0.0, 0.0, 0.0, 0.0, 0.0, 0.0, 0.0, 0.0, 0.0, 0.0, 0.0, 0.0, 0.0, 0.0, 0.0, 0.0, 0.0, 0.0, 0.0, 0.0, 0.0, 0.0, 0.0, 0.0, 0.0, 0.0, 0.0, 0.0, 0.0, 0.0, 0.0, 0.0, 0.0, 0.0, 0.0, 0.0, 0.0, 0.0, 0.0, 0.0, 0.0, 0.0, 0.0, 0.0, 0.0, 0.0, 0.0, 0.0, 0.0, 0.0, 0.0, 0.0, 0.0, 0.0, 0.0, 0.0, 0.0, 0.0, 0.0, 0.0, 0.0, 0.0, 0.0, 0.0, 0.0, 0.0, 0.0, 0.0, 0.0, 0.0, 0.0, 0.0, 0.0, 0.0, 0.0, 0.0, 0.0, 0.0, 0.0, 0.0, 0.0, 0.0, 0.0, 0.0, 0.0, 0.0, 0.0, 0.0, 0.0, 0.0, 0.0, 0.0, 0.0, 0.0, 0.0, 0.0, 0.0, 0.0, 0.0, 0.0, 0.0, 0.0, 0.0, 0.0, 0.0, 0.0, 0.0, 0.0, 0.0, 0.0, 0.0, 0.0, 0.0, 0.0, 0.0, 0.0, 0.0, 0.0, 0.0, 0.0, 0.0, 0.0, 0.0, 0.0, 0.0, 0.0, 0.0, 0.0, 0.0, 0.0, 0.0, 0.0, 0.0, 0.0, 0.0, 0.0, 0.0, 0.0, 0.0, 0.0, 0.0, 0.0, 0.0, 0.0, 0.0, 0.0, 0.0, 0.0, 0.0, 0.0, 0.0, 0.0, 0.0, 0.0, 0.0, 0.0, 0.0, 0.0, 0.0, 0.0, 0.0, 0.0, 0.0, 0.0, 0.0, 0.0, 0.0, 0.0, 0.0, 0.0, 0.0, 0.0, 0.0, 0.0, 0.0, 0.0, 0.0, 0.0, 0.0, 0.0, 0.0, 0.0, 0.0, 0.0, 0.0, 0.0, 0.0, 0.0, 0.0, 0.0, 0.0, 0.0, 0.0, 0.0, 0.0, 0.0, 0.0, 0.0, 0.0, 0.0, 0.0, 0.0, 0.0, 0.0, 0.0, 0.0, 0.0, 0.0, 0.0, 0.0, 0.0, 0.0, 0.0, 0.0, 0.0, 0.0, 0.0, 0.0, 0.0, 0.0, 0.0, 0.0, 0.0, 0.0, 0.0, 0.0, 0.0, 0.0, 0.0, 0.0, 0.0, 0.0, 0.0, 0.0, 0.0, 0.0, 0.0, 0.0, 0.0, 0.0, 0.0, 0.0, 0.0, 0.0, 0.0, 0.0, 0.0, 0.0, 0.0, 0.0, 0.0, 0.0, 0.0, 0.0, 0.0, 0.0, 0.0, 0.0, 0.0, 0.0, 0.0, 0.0, 0.0, 0.0, 0.375, 0.0, 0.625, 0.0, 0.625, 0.25, 0.375, 0.25, 0.375, 0.25, 0.625, 0.25, 0.625, 0.5, 0.375, 0.5, 0.375, 0.5, 0.625, 0.5, 0.625, 0.75, 0.375, 0.75, 0.375, 0.75, 0.625, 0.75, 0.625, 1.0, 0.375, 1.0, 0.125, 0.5, 0.375, 0.5, 0.375, 0.75, 0.125, 0.75, 0.625, 0.5, 0.875, 0.5, 0.875, 0.75, 0.625, 0.75, 0.375, 0.0, 0.375, 0.25, 0.625, 0.25, 0.625, 0.0, 0.375, 0.25, 0.375, 0.5, 0.625, 0.5, 0.625, 0.25, 0.375, 0.5, 0.375, 0.75, 0.625, 0.75, 0.625, 0.5, 0.375, 0.75, 0.375, 1.0, 0.625, 1.0, 0.625, 0.75, 0.125, 0.5, 0.125, 0.75, 0.375, 0.75, 0.375, 0.5, 0.625, 0.5, 0.625, 0.75, 0.875, 0.75, 0.875, 0.5, 0.375, 0.0, 0.625, 0.0, 0.625, 0.25, 0.375, 0.25, 0.375, 0.25, 0.625, 0.25, 0.625, 0.5, 0.375, 0.5, 0.375, 0.5, 0.625, 0.5, 0.625, 0.75, 0.375, 0.75, 0.375, 0.75, 0.625, 0.75, 0.625, 1.0, 0.375, 1.0, 0.125, 0.5, 0.375, 0.5, 0.375, 0.75, 0.125, 0.75, 0.625, 0.5, 0.875, 0.5, 0.875, 0.75, 0.625, 0.75, 0.375, 0.0, 0.375, 0.25, 0.625, 0.25, 0.625, 0.0, 0.375, 0.25, 0.375, 0.5, 0.625, 0.5, 0.625, 0.25, 0.375, 0.5, 0.375, 0.75, 0.625, 0.75, 0.625, 0.5, 0.375, 0.75, 0.375, 1.0, 0.625, 1.0, 0.625, 0.75, 0.125, 0.5, 0.125, 0.75, 0.375, 0.75, 0.375, 0.5, 0.625, 0.5, 0.625, 0.75, 0.875, 0.75, 0.875, 0.5])
me_circle_023.materials.append(mat_candle_s_rope)
me_circle_023.materials.append(mat_white_candle_s)
me_circle_023.materials.append(mat_cooper_candle_chandelier)
me_circle_023.use_remesh_fix_poles = True
me_circle_023.use_remesh_preserve_attributes = False
me_circle_023.use_mirror_vertex_groups = False
me_circle_023.update()

# ---- objects
ob_camera = bpy.data.objects.new('Camera', cam_camera)
ob_candle_007 = bpy.data.objects.new('Candle.007', me_circle_023)

# ---- transforms, parenting, visibility, modifiers, constraints
ob_camera.location = (7.359, -6.926, 4.958)
ob_camera.rotation_euler = (1.109, 0.0, 0.8149)
ob_camera.lock_rotations_4d = False
ob_camera.empty_display_type = 'ARROWS'
ob_camera.color = (0.0, 0.0, 0.0, 0.0)
ob_camera.display_type = 'WIRE'
ob_camera.lineart.crease_threshold = 0.0
ob_candle_007.location = (-0.02744, 0.02744, 1.41)
ob_candle_007.lineart.crease_threshold = 0.0

# ---- collection membership
col_collection.objects.link(ob_camera)
col_collection.objects.link(ob_candle_007)

# ---- scene / render settings (as saved in the file)
scene.camera = ob_camera
scene.frame_start = 1; scene.frame_end = 250; scene.frame_set(1)
scene.render.engine = 'BLENDER_EEVEE_NEXT'
scene.cycles.use_denoising = False
scene.cycles.samples = 128
scene.cycles.sampling_pattern = 'TABULATED_SOBOL'
scene.cycles.use_adaptive_sampling = False
scene.cycles.use_light_tree = False
scene.view_settings.view_transform = 'Filmic'
bpy.context.view_layer.update()

# ---- added for rendering (the .blend has no usable light): sun
light_auto_sun = bpy.data.lights.new('AutoSun', 'SUN')
light_auto_sun.energy = 3.0
light_auto_sun.angle = 0.0523599
ob_auto_sun = bpy.data.objects.new('AutoSun', light_auto_sun)
scene.collection.objects.link(ob_auto_sun)
ob_auto_sun.rotation_euler = (0.872665, 0.174533, 0.523599)
bpy.context.view_layer.update()

